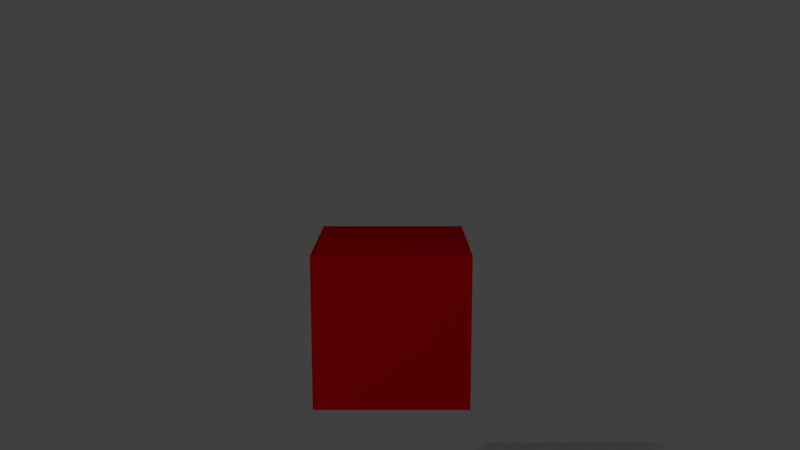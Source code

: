 # Source: chasingWhenSeen.blend  (saved by Blender 2.79.0; exported with 4.5.12 LTS)
import bpy
from mathutils import Matrix  # noqa: F401  (used for matrix-valued properties, if any)

bpy.ops.wm.read_factory_settings(use_empty=True)
scene = bpy.context.scene
scene.name = 'Scene'

# ---- collections
col_collection_1 = bpy.data.collections.new('Collection 1'); scene.collection.children.link(col_collection_1)

# ---- materials (node trees are filled in below, after node groups)
mat_material = bpy.data.materials.new('Material')
mat_material.alpha_threshold = 0.0
mat_material.use_transparent_shadow = False
mat_material.roughness = 0.5
mat_material_001 = bpy.data.materials.new('Material.001')
mat_material_001.alpha_threshold = 0.0
mat_material_001.use_transparent_shadow = False
mat_material_001.diffuse_color = (0.8, 0.0, 0.003478, 1.0)
mat_material_001.roughness = 0.5

# ---- material node trees

# ---- world
world_world = bpy.data.worlds.new('World'); scene.world = world_world
world_world.color = (0.05088, 0.05088, 0.05088)
world_world.use_sun_shadow = False
world_world.sun_shadow_jitter_overblur = 0.0
world_world.cycles.sampling_method = 'MANUAL'

# ---- cameras
cam_camera_001 = bpy.data.cameras.new('Camera.001')
cam_camera_001.clip_end = 100.0
cam_camera_001.lens = 35.0
cam_camera_001.sensor_width = 32.0
cam_camera_001.sensor_height = 18.0
cam_camera_001.display_size = 2.0
cam_camera_001.dof.focus_distance = 0.0
cam_camera_001.dof.aperture_fstop = 128.0
cam_camera_001.dof.aperture_blades = 6

# ---- lights
light_lamp = bpy.data.lights.new('Lamp', 'POINT')
light_lamp.transmission_factor = 0.0
light_lamp.cutoff_distance = 30.0
light_lamp.energy = 100.0
light_lamp.shadow_buffer_clip_start = 1.001
light_lamp.shadow_soft_size = 0.1
light_lamp.shadow_maximum_resolution = 0.006
light_lamp.use_absolute_resolution = True

# ---- meshes
me_navmesh_001 = bpy.data.meshes.new('Navmesh.001')
me_navmesh_001.from_pydata([(-8.001, -3.625, 0.1971), (-5.301, -3.025, 0.1971), (-5.301, -5.125, 0.1971), (-3.201, -5.425, 0.1971), (-0.8012, -7.525, 0.1971), (-1.401, -7.825, 0.1971), (-1.401, -10.82, 0.1971), (0.3988, -11.12, 0.1971), (0.3988, -15.32, 0.1971), (-8.001, -15.32, 0.1971), (2.199, -10.82, 0.1971), (2.199, -7.825, 0.1971), (1.599, -7.525, 0.1971), (3.999, -3.925, 0.1971), (5.799, -4.225, 0.1971), (6.099, -1.825, 0.1971), (7.899, -1.825, 0.1971), (7.899, -8.725, 0.1971), (7.899, -15.32, 0.1971), (-3.201, 0.2751, 0.1971), (-1.101, 4.775, 0.1971), (1.899, 4.775, 0.1971), (3.999, 0.2751, 0.1971), (0.3988, 9.275, 0.1971), (0.3988, 8.075, 0.1971), (-1.701, 7.775, 0.1971), (-1.701, 5.075, 0.1971), (-5.301, -0.02491, 0.1971), (-8.001, 2.675, 0.1971), (-8.001, 9.275, 0.1971), (2.499, 5.075, 0.1971), (2.499, 7.775, 0.1971), (7.899, 9.275, 0.1971), (5.799, 0.8751, 0.1971), (4.299, 0.8751, 0.1971)], [], [(5, 4, 3), (2, 1, 0), (6, 5, 2), (2, 5, 3), (8, 7, 6), (2, 0, 6), (6, 0, 8), (8, 0, 9), (17, 16, 14), (14, 16, 15), (13, 12, 11), (10, 7, 8), (8, 18, 10), (10, 18, 17), (10, 17, 11), (11, 17, 14), (11, 14, 13), (3, 4, 12), (21, 20, 19), (3, 12, 19), (19, 12, 13), (19, 13, 22), (19, 22, 21), (29, 25, 23), (23, 25, 24), (28, 0, 27), (27, 0, 1), (26, 25, 19), (19, 25, 27), (27, 25, 28), (28, 25, 29), (19, 20, 26), (32, 23, 31), (31, 23, 24), (32, 33, 16), (16, 33, 15), (30, 21, 34), (34, 21, 22), (32, 31, 33), (33, 31, 30), (33, 30, 34)])
me_navmesh_001.use_remesh_preserve_volume = False
me_navmesh_001.use_remesh_preserve_attributes = False
me_navmesh_001.use_mirror_vertex_groups = False
me_navmesh_001.update()
me_cube_005 = bpy.data.meshes.new('Cube.005')
me_cube_005.from_pydata([(-1.0, -1.0, -1.0), (-1.0, -1.0, 1.0), (-1.0, 1.0, -1.0), (-1.0, 1.0, 1.0), (1.0, -1.0, -1.0), (1.0, -1.0, 1.0), (1.0, 1.0, -1.0), (1.0, 1.0, 1.0)], [], [(0, 1, 3, 2), (2, 3, 7, 6), (6, 7, 5, 4), (4, 5, 1, 0), (2, 6, 4, 0), (7, 3, 1, 5)])
me_cube_005.use_remesh_preserve_volume = False
me_cube_005.use_remesh_preserve_attributes = False
me_cube_005.use_mirror_vertex_groups = False
me_cube_005.update()
me_cube_004 = bpy.data.meshes.new('Cube.004')
me_cube_004.from_pydata([(-1.0, -1.0, -1.0), (-1.0, -1.0, 1.0), (-1.0, 1.0, -1.0), (-1.0, 1.0, 1.0), (1.0, -1.0, -1.0), (1.0, -1.0, 1.0), (1.0, 1.0, -1.0), (1.0, 1.0, 1.0), (-0.7728, -18.12, -0.995), (-0.7728, -18.12, 1.005), (-0.7728, -16.1, -0.995), (-0.7728, -16.1, 1.005), (0.9009, -18.12, -0.995), (0.9009, -18.12, 1.005), (0.9009, -16.1, -0.995), (0.9009, -16.1, 1.005), (3.274, -10.71, -0.9959), (3.274, -10.71, 1.004), (3.274, -6.966, -0.9959), (3.274, -6.966, 1.004), (3.893, -10.71, -0.9959), (3.893, -10.71, 1.004), (3.893, -6.966, -0.9959), (3.893, -6.966, 1.004), (-3.746, -11.93, -0.9977), (-3.746, -11.93, 1.002), (-3.746, -7.633, -0.9977), (-3.746, -7.633, 1.002), (-3.048, -11.93, -0.9977), (-3.048, -11.93, 1.002), (-3.048, -7.633, -0.9977), (-3.048, -7.633, 1.002), (-6.962, -24.68, 0.002942), (6.494, -24.68, 0.002942), (-6.962, 4.088, 0.002942), (6.494, 4.088, 0.002942)], [], [(0, 1, 3, 2), (2, 3, 7, 6), (6, 7, 5, 4), (4, 5, 1, 0), (2, 6, 4, 0), (7, 3, 1, 5), (8, 9, 11, 10), (10, 11, 15, 14), (14, 15, 13, 12), (12, 13, 9, 8), (10, 14, 12, 8), (15, 11, 9, 13), (16, 17, 19, 18), (18, 19, 23, 22), (22, 23, 21, 20), (20, 21, 17, 16), (18, 22, 20, 16), (23, 19, 17, 21), (24, 25, 27, 26), (26, 27, 31, 30), (30, 31, 29, 28), (28, 29, 25, 24), (26, 30, 28, 24), (31, 27, 25, 29), (32, 33, 35, 34)])
me_cube_004.materials.append(mat_material)
me_cube_004.use_remesh_preserve_volume = False
me_cube_004.use_remesh_preserve_attributes = False
me_cube_004.use_mirror_vertex_groups = False
me_cube_004.update()
me_cube_001 = bpy.data.meshes.new('Cube.001')
me_cube_001.from_pydata([(-1.0, -1.0, -1.0), (-1.0, -1.0, 1.0), (-1.0, 1.0, -1.0), (-1.0, 1.0, 1.0), (1.0, -1.0, -1.0), (1.0, -1.0, 1.0), (1.0, 1.0, -1.0), (1.0, 1.0, 1.0)], [], [(0, 1, 3, 2), (2, 3, 7, 6), (6, 7, 5, 4), (4, 5, 1, 0), (2, 6, 4, 0), (7, 3, 1, 5)])
me_cube_001.materials.append(mat_material_001)
me_cube_001.use_remesh_preserve_volume = False
me_cube_001.use_remesh_preserve_attributes = False
me_cube_001.use_mirror_vertex_groups = False
me_cube_001.update()

# ---- objects
ob_navmesh_001 = bpy.data.objects.new('Navmesh.001', me_navmesh_001)
ob_cover1 = bpy.data.objects.new('cover1', me_cube_005)
ob_cube_004 = bpy.data.objects.new('Cube.004', me_cube_004)
ob_player = bpy.data.objects.new('player', me_cube_001)
ob_camera_track = bpy.data.objects.new('camera Track', None)
ob_camera_001 = bpy.data.objects.new('Camera.001', cam_camera_001)
ob_lamp = bpy.data.objects.new('Lamp', light_lamp)

# ---- transforms, parenting, visibility, modifiers, constraints
ob_navmesh_001.location = (0.0, 0.0, 0.0)
ob_navmesh_001.hide_viewport = True
ob_navmesh_001.lineart.crease_threshold = 0.0
ob_cover1.location = (-5.117, -1.793, 0.1912)
ob_cover1.scale = (0.3264, 0.2303, 0.4371)
ob_cover1.lineart.crease_threshold = 0.0
ob_cube_004.location = (0.3092, 6.371, -0.002942)
ob_cube_004.scale = (1.323, 0.9157, 1.0)
ob_cube_004.lineart.crease_threshold = 0.0
ob_player.location = (6.244, 6.282, 2.365)
ob_player.scale = (0.3303, 0.3303, 0.3303)
ob_player.lineart.crease_threshold = 0.0
ob_camera_track.parent = ob_player
ob_camera_track.matrix_parent_inverse = Matrix(((1.0, 0.0, 0.0, -1.684), (0.0, 1.0, 0.0, -4.369), (0.0, 0.0, 1.0, -2.365), (0.0, 0.0, 0.0, 1.0)))
ob_camera_track.location = (1.697, 3.374, 2.71)
ob_camera_track.empty_image_offset = (0.0, 0.0)
ob_camera_track.lineart.crease_threshold = 0.0
ob_camera_001.parent = ob_camera_track
ob_camera_001.matrix_parent_inverse = Matrix(((1.0, 0.0, 0.0, -1.697), (0.0, 1.0, 0.0, -3.374), (0.0, 0.0, 1.0, -2.71), (0.0, 0.0, 0.0, 1.0)))
ob_camera_001.location = (1.791, -7.11, 5.687)
ob_camera_001.rotation_euler = (1.388, -0.0, 0.0)
ob_camera_001.lineart.crease_threshold = 0.0
ob_lamp.location = (4.076, 1.005, 5.904)
ob_lamp.rotation_euler = (0.6503, 0.05522, 1.866)
ob_lamp.lock_rotations_4d = False
ob_lamp.empty_display_type = 'ARROWS'
ob_lamp.color = (0.0, 0.0, 0.0, 0.0)
ob_lamp.lineart.crease_threshold = 0.0

# ---- collection membership
col_collection_1.objects.link(ob_navmesh_001)
col_collection_1.objects.link(ob_cover1)
col_collection_1.objects.link(ob_cube_004)
col_collection_1.objects.link(ob_player)
col_collection_1.objects.link(ob_camera_track)
col_collection_1.objects.link(ob_camera_001)
col_collection_1.objects.link(ob_lamp)

# ---- scene / render settings (as saved in the file)
scene.camera = ob_camera_001
scene.frame_start = 1; scene.frame_end = 250; scene.frame_set(1)
scene.render.engine = 'BLENDER_EEVEE_NEXT'
scene.render.resolution_x = 1366
scene.render.resolution_y = 768
scene.render.resolution_percentage = 50
scene.render.dither_intensity = 0.0
scene.cycles.use_denoising = False
scene.cycles.samples = 128
scene.cycles.sampling_pattern = 'TABULATED_SOBOL'
scene.cycles.use_adaptive_sampling = False
scene.cycles.use_light_tree = False
scene.cycles.blur_glossy = 0.0
scene.cycles.sample_clamp_indirect = 0.0
scene.view_settings.view_transform = 'Standard'
bpy.context.view_layer.update()

